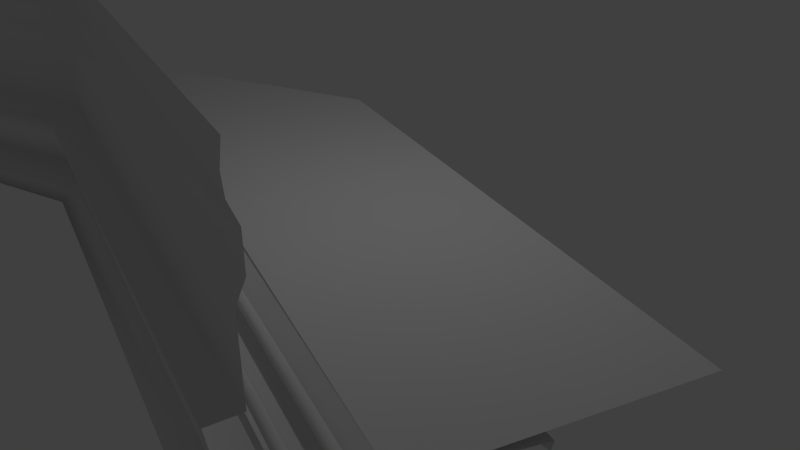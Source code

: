 # Source: innenecke.blend  (saved by Blender 2.70.0; exported with 4.5.12 LTS)
import bpy
from mathutils import Matrix  # noqa: F401  (used for matrix-valued properties, if any)

bpy.ops.wm.read_factory_settings(use_empty=True)
scene = bpy.context.scene
scene.name = 'Scene'

# ---- collections
col_collection_1 = bpy.data.collections.new('Collection 1'); scene.collection.children.link(col_collection_1)

# ---- materials (node trees are filled in below, after node groups)
mat_ob = bpy.data.materials.new('Ob')
mat_ob.alpha_threshold = 0.0
mat_ob.use_transparent_shadow = False
mat_ob.roughness = 0.5
mat_ob.line_color = (0.0, 0.0, 0.0, 1.0)

# ---- material node trees

# ---- world
world_world = bpy.data.worlds.new('World'); scene.world = world_world
world_world.color = (0.05088, 0.05088, 0.05088)
world_world.use_sun_shadow = False
world_world.sun_shadow_jitter_overblur = 0.0
world_world.cycles.sampling_method = 'MANUAL'
world_world.cycles.sample_map_resolution = 256

# ---- cameras
cam_camera = bpy.data.cameras.new('Camera')
cam_camera.clip_end = 100.0
cam_camera.lens = 35.0
cam_camera.sensor_width = 32.0
cam_camera.sensor_height = 18.0
cam_camera.ortho_scale = 7.314
cam_camera.dof.focus_distance = 0.0
cam_camera.dof.aperture_fstop = 128.0

# ---- lights
light_lamp = bpy.data.lights.new('Lamp', 'POINT')
light_lamp.transmission_factor = 0.0
light_lamp.cutoff_distance = 30.0
light_lamp.energy = 100.0
light_lamp.shadow_buffer_clip_start = 1.001
light_lamp.shadow_soft_size = 0.1
light_lamp.shadow_maximum_resolution = 0.006
light_lamp.use_absolute_resolution = True
light_lamp.cycles.use_multiple_importance_sampling = False

# ---- meshes
me_cornerextdown1mesh_001 = bpy.data.meshes.new('CornerExtDown1Mesh.001')
me_cornerextdown1mesh_001.from_pydata([(-8.037, 4.291, -0.41), (-8.048, 4.269, -0.3598), (-2.77, 1.59, -0.3598), (-2.758, 1.613, -0.41), (-8.071, 4.224, -0.3347), (-2.792, 1.545, -0.3347), (-8.093, 4.179, -0.3598), (-2.815, 1.501, -0.3598), (-8.105, 4.157, -0.41), (-2.826, 1.478, -0.41), (-8.093, 4.179, -0.4601), (-2.815, 1.501, -0.4601), (-8.071, 4.224, -0.4852), (-2.792, 1.545, -0.4852), (-8.048, 4.269, -0.4601), (-2.77, 1.59, -0.4601), (-7.835, 4.688, -0.4892), (-7.847, 4.665, -0.439), (-2.564, 1.985, -0.439), (-2.552, 2.007, -0.4892), (-7.869, 4.621, -0.4139), (-2.586, 1.94, -0.4139), (-7.892, 4.576, -0.439), (-2.609, 1.895, -0.439), (-7.903, 4.553, -0.4892), (-2.62, 1.873, -0.4892), (-7.892, 4.576, -0.5393), (-2.609, 1.895, -0.5394), (-7.869, 4.621, -0.5644), (-2.586, 1.94, -0.5644), (-7.847, 4.665, -0.5393), (-2.564, 1.985, -0.5394), (-8.022, 3.79, 0.08527), (-8.236, 3.898, 0.08527), (-8.4, 3.574, 0.1037), (-8.186, 3.465, 0.1037), (-7.786, 4.254, -0.03723), (-8.0, 4.362, -0.03723), (-7.703, 4.418, -0.1481), (-7.917, 4.526, -0.1481), (-7.559, 4.701, -0.3056), (-7.773, 4.81, -0.3056), (-7.375, 5.064, -0.4324), (-7.589, 5.172, -0.4324), (-7.322, 5.169, -0.4481), (-7.536, 5.278, -0.4481), (-6.836, 6.161, -0.5454), (-7.036, 6.262, -0.5454), (-8.519, 2.809, -0.6503), (-6.851, 6.13, -0.7009), (-7.052, 6.232, -0.66), (-0.6405, 1.186, -0.439), (-0.6156, 1.211, -0.4892), (-0.6904, 1.136, -0.4139), (-0.7403, 1.085, -0.439), (-0.7148, 1.01, -0.4892), (-0.6878, 1.033, -0.5394), (-0.7832, 1.022, -0.6537), (-7.918, 4.525, -0.6715), (-8.447, 3.482, -0.56), (-1.907, -0.09421, -0.5895), (2.084, 3.926, -0.3937), (-6.095, 8.051, -0.4048), (-7.745, 4.865, -0.4048), (-0.4875, 1.34, -0.4068), (-1.133, 0.6909, -0.3347), (-1.083, 0.741, -0.3598), (-1.058, 0.7661, -0.41), (-1.207, 0.6157, -0.41), (-1.183, 0.6407, -0.3598), (-1.183, 0.6407, -0.4601), (-1.133, 0.6909, -0.4852), (-1.083, 0.741, -0.4601), (-0.4183, 1.409, -0.4048), (-7.745, 4.865, -0.4048), (-7.918, 4.525, -0.6715), (-8.333, 3.706, -0.4572), (-1.71, 0.1106, -0.4572), (-8.447, 3.482, -0.56), (-8.284, 3.803, -0.3572), (-1.602, 0.2191, -0.3572), (-8.201, 3.967, -0.003817), (-1.419, 0.4032, -0.003818), (-1.483, 0.3385, -0.1788), (-8.23, 3.909, -0.1788), (-1.773, 0.04652, 0.004087), (-8.362, 3.649, 0.004087), (-1.884, -0.06523, 0.7013), (-8.413, 3.549, 0.7013), (-8.264, 3.843, 0.7338), (-1.557, 0.2637, 0.7338), (-1.558, 0.263, 1.591), (-8.264, 3.842, 1.591), (-1.462, 0.3595, 2.175), (-1.462, 0.3594, 1.81), (-8.221, 3.928, 1.81), (-8.221, 3.928, 2.175), (-1.532, 0.2888, 2.618), (-1.544, 0.2774, 2.384), (-8.258, 3.855, 2.384), (-8.253, 3.865, 2.618), (-1.53, 0.2917, 2.809), (-8.251, 3.868, 2.809), (2.506, -6.193, -0.41), (2.484, -6.204, -0.3598), (-0.224, -0.941, -0.3598), (-0.2017, -0.9295, -0.41), (2.439, -6.227, -0.3347), (-0.2687, -0.964, -0.3347), (2.395, -6.25, -0.3598), (-0.3133, -0.9869, -0.3598), (2.373, -6.261, -0.41), (-0.3356, -0.9984, -0.41), (2.395, -6.25, -0.4601), (-0.3133, -0.9869, -0.4601), (2.439, -6.227, -0.4852), (-0.2687, -0.964, -0.4852), (2.484, -6.204, -0.4601), (-0.224, -0.941, -0.4601), (2.902, -5.989, -0.4892), (2.88, -6.001, -0.439), (0.1691, -0.7327, -0.439), (0.1914, -0.7213, -0.4892), (2.835, -6.023, -0.4139), (0.1245, -0.7557, -0.4139), (2.79, -6.046, -0.439), (0.07987, -0.7787, -0.439), (2.768, -6.058, -0.4892), (0.05756, -0.7901, -0.4892), (2.79, -6.046, -0.5393), (0.07987, -0.7787, -0.5394), (2.835, -6.023, -0.5644), (0.1245, -0.7557, -0.5644), (2.88, -6.001, -0.5393), (0.1691, -0.7327, -0.5394), (2.005, -6.181, 0.08527), (2.115, -6.394, 0.08527), (1.791, -6.561, 0.1037), (1.681, -6.347, 0.1037), (2.468, -5.943, -0.03723), (2.577, -6.156, -0.03723), (2.631, -5.858, -0.1481), (2.741, -6.072, -0.1481), (2.914, -5.713, -0.3056), (3.024, -5.926, -0.3056), (3.276, -5.527, -0.4324), (3.385, -5.74, -0.4324), (3.38, -5.473, -0.4481), (3.49, -5.686, -0.4481), (4.369, -4.981, -0.5454), (4.472, -5.181, -0.5454), (1.027, -6.684, -0.6503), (4.339, -4.997, -0.7009), (4.442, -5.197, -0.66), (-0.8157, 1.111, -0.4892), (-0.7928, 1.138, -0.5394), (2.74, -6.073, -0.6715), (1.699, -6.608, -0.56), (6.189, -4.298, -0.4048), (3.078, -5.898, -0.4048), (3.078, -5.898, -0.4048), (2.74, -6.073, -0.6715), (1.923, -6.493, -0.4572), (1.699, -6.608, -0.56), (2.02, -6.443, -0.3572), (2.184, -6.359, -0.003817), (2.126, -6.388, -0.1788), (1.866, -6.522, 0.004087), (1.767, -6.573, 0.7013), (2.059, -6.423, 0.7338), (2.059, -6.423, 1.591), (2.145, -6.379, 1.81), (2.145, -6.379, 2.175), (2.072, -6.416, 2.384), (2.084, -6.41, 2.809), (2.052, -6.399, 2.572)], [], [(0, 1, 2), (2, 3, 0), (0, 3, 15), (15, 14, 0), (4, 5, 2), (2, 1, 4), (4, 6, 7), (7, 5, 4), (8, 9, 7), (7, 6, 8), (8, 10, 11), (11, 9, 8), (12, 13, 11), (11, 10, 12), (12, 14, 15), (15, 13, 12), (16, 17, 18), (18, 19, 16), (16, 19, 31), (31, 30, 16), (20, 21, 18), (18, 17, 20), (20, 22, 23), (23, 21, 20), (24, 25, 23), (23, 22, 24), (24, 26, 27), (27, 25, 24), (28, 29, 27), (27, 26, 28), (28, 30, 31), (31, 29, 28), (32, 33, 34), (34, 35, 32), (36, 37, 33), (33, 32, 36), (38, 39, 37), (37, 36, 38), (40, 41, 39), (39, 38, 40), (42, 43, 41), (41, 40, 42), (44, 45, 43), (43, 42, 44), (46, 47, 45), (45, 44, 46), (48, 49, 46), (48, 46, 44), (48, 44, 42), (48, 42, 40), (48, 40, 38), (48, 38, 36), (48, 36, 32), (48, 32, 35), (46, 49, 50), (50, 47, 46), (19, 18, 51), (51, 52, 19), (53, 51, 18), (18, 21, 53), (54, 53, 21), (21, 23, 54), (55, 54, 23), (23, 25, 55), (27, 56, 55), (55, 25, 27), (29, 57, 56), (56, 27, 29), (57, 29, 31), (58, 59, 60), (61, 62, 63), (63, 64, 61), (2, 5, 65), (65, 66, 2), (69, 65, 5), (5, 7, 69), (3, 2, 66), (66, 67, 3), (3, 67, 72), (72, 15, 3), (7, 9, 68), (68, 69, 7), (70, 11, 13), (13, 71, 70), (71, 13, 15), (15, 72, 71), (68, 9, 11), (11, 70, 68), (79, 80, 77), (77, 76, 79), (81, 82, 83), (83, 84, 81), (84, 83, 80), (80, 79, 84), (85, 82, 81), (81, 86, 85), (87, 85, 86), (86, 88, 87), (89, 90, 87), (87, 88, 89), (91, 90, 89), (89, 92, 91), (93, 94, 95), (95, 96, 93), (97, 98, 99), (99, 100, 97), (101, 97, 100), (100, 102, 101), (95, 94, 91), (91, 92, 95), (98, 93, 96), (96, 99, 98), (103, 105, 104), (105, 103, 106), (103, 118, 106), (118, 103, 117), (107, 105, 108), (105, 107, 104), (107, 110, 109), (110, 107, 108), (111, 110, 112), (110, 111, 109), (111, 114, 113), (114, 111, 112), (115, 114, 116), (114, 115, 113), (115, 118, 117), (118, 115, 116), (119, 121, 120), (121, 119, 122), (119, 134, 122), (134, 119, 133), (123, 121, 124), (121, 123, 120), (123, 126, 125), (126, 123, 124), (127, 126, 128), (126, 127, 125), (127, 130, 129), (130, 127, 128), (131, 130, 132), (130, 131, 129), (131, 134, 133), (134, 131, 132), (135, 137, 136), (137, 135, 138), (139, 136, 140), (136, 139, 135), (141, 140, 142), (140, 141, 139), (143, 142, 144), (142, 143, 141), (145, 144, 146), (144, 145, 143), (147, 146, 148), (146, 147, 145), (149, 148, 150), (148, 149, 147), (151, 149, 152), (151, 147, 149), (151, 145, 147), (151, 143, 145), (151, 141, 143), (151, 139, 141), (151, 135, 139), (151, 138, 135), (149, 153, 152), (153, 149, 150), (60, 156, 57), (53, 121, 51), (69, 108, 65), (122, 51, 121), (126, 154, 128), (130, 154, 155), (154, 130, 128), (155, 132, 130), (156, 60, 157), (65, 105, 66), (72, 106, 118), (68, 114, 112), (66, 106, 67), (71, 118, 116), (110, 68, 112), (54, 124, 53), (114, 68, 70), (68, 110, 69), (154, 126, 54), (121, 53, 124), (51, 122, 52), (118, 71, 72), (70, 116, 114), (116, 70, 71), (77, 164, 162), (93, 171, 94), (85, 165, 82), (166, 80, 83), (80, 166, 164), (98, 172, 93), (165, 85, 167), (165, 83, 82), (87, 167, 85), (167, 87, 168), (171, 93, 172), (172, 98, 173), (174, 175, 101), (83, 165, 166), (169, 91, 170), (91, 171, 170), (171, 91, 94), (97, 173, 98), (164, 77, 80), (91, 169, 90), (87, 169, 168), (169, 87, 90), (57, 73, 74), (74, 75, 57), (160, 57, 161), (57, 160, 73), (108, 69, 110), (60, 57, 58), (106, 72, 67), (106, 66, 105), (105, 65, 108), (124, 54, 126), (76, 77, 60), (60, 78, 76), (162, 60, 77), (60, 162, 163), (101, 175, 97), (173, 97, 175), (61, 159, 158), (159, 61, 64)])
me_cornerextdown1mesh_001.polygons.foreach_set('use_smooth', [True] * 232)
_uv = me_cornerextdown1mesh_001.uv_layers.new(name='CornerExtDown1-lib-UV0')
_uv.uv.foreach_set('vector', [0.1836, 0.1953, 0.1836, 0.2031, 0.4805, 0.2031, 0.4805, 0.2031, 0.4805, 0.1953, 0.1836, 0.1953, 0.1836, 0.1953, 0.4805, 0.1953, 0.4805, 0.1914, 0.4805, 0.1914, 0.1836, 0.1914, 0.1836, 0.1953, 0.1836, 0.2109, 0.4805, 0.2109, 0.4805, 0.2031, 0.4805, 0.2031, 0.1836, 0.2031, 0.1836, 0.2109, 0.1836, 0.2109, 0.1836, 0.2148, 0.4805, 0.2148, 0.4805, 0.2148, 0.4805, 0.2109, 0.1836, 0.2109, 0.1836, 0.1797, 0.4805, 0.1797, 0.4805, 0.1719, 0.4805, 0.1719, 0.1836, 0.1719, 0.1836, 0.1797, 0.1836, 0.1797, 0.1836, 0.1836, 0.4805, 0.1836, 0.4805, 0.1836, 0.4805, 0.1797, 0.1836, 0.1797, 0.1836, 0.1914, 0.4805, 0.1914, 0.4805, 0.1836, 0.4805, 0.1836, 0.1836, 0.1836, 0.1836, 0.1914, 0.1836, 0.1914, 0.1836, 0.1914, 0.4805, 0.1914, 0.4805, 0.1914, 0.4805, 0.1914, 0.1836, 0.1914, 0.8477, 0.1953, 0.8477, 0.1875, 0.5391, 0.1875, 0.5391, 0.1875, 0.5391, 0.1953, 0.8477, 0.1953, 0.8477, 0.1953, 0.5391, 0.1953, 0.5391, 0.2031, 0.5391, 0.2031, 0.8477, 0.2031, 0.8477, 0.1953, 0.8477, 0.1836, 0.5391, 0.1836, 0.5391, 0.1875, 0.5391, 0.1875, 0.8477, 0.1875, 0.8477, 0.1836, 0.8477, 0.1836, 0.8477, 0.1758, 0.5391, 0.1758, 0.5391, 0.1758, 0.5391, 0.1836, 0.8477, 0.1836, 0.8477, 0.168, 0.5391, 0.168, 0.5391, 0.1758, 0.5391, 0.1758, 0.8477, 0.1758, 0.8477, 0.168, 0.8477, 0.2227, 0.8477, 0.2148, 0.5391, 0.2148, 0.5391, 0.2148, 0.5391, 0.2227, 0.8477, 0.2227, 0.8477, 0.207, 0.5391, 0.207, 0.5391, 0.2148, 0.5391, 0.2148, 0.8477, 0.2148, 0.8477, 0.207, 0.8477, 0.207, 0.8477, 0.2031, 0.5391, 0.2031, 0.5391, 0.2031, 0.5391, 0.207, 0.8477, 0.207, 0.3751, 0.6895, 0.3751, 0.6729, 0.3195, 0.673, 0.3195, 0.673, 0.3195, 0.6895, 0.3751, 0.6895, 0.3988, 0.6894, 0.3988, 0.6729, 0.3751, 0.6729, 0.3751, 0.6729, 0.3751, 0.6895, 0.3988, 0.6894, 0.4286, 0.6894, 0.4286, 0.6729, 0.3988, 0.6729, 0.3988, 0.6729, 0.3988, 0.6894, 0.4286, 0.6894, 0.4477, 0.6894, 0.4476, 0.6729, 0.4286, 0.6729, 0.4286, 0.6729, 0.4286, 0.6894, 0.4477, 0.6894, 0.4705, 0.6894, 0.4705, 0.6729, 0.4476, 0.6729, 0.4476, 0.6729, 0.4477, 0.6894, 0.4705, 0.6894, 0.5052, 0.6894, 0.5052, 0.6728, 0.4705, 0.6729, 0.4705, 0.6729, 0.4705, 0.6894, 0.5052, 0.6894, 0.5515, 0.6893, 0.5515, 0.6728, 0.5052, 0.6728, 0.5052, 0.6728, 0.5052, 0.6894, 0.5515, 0.6893, 0.009096, 0.9903, 0.3364, 0.9947, 0.3394, 0.981, 0.009096, 0.9903, 0.3394, 0.981, 0.2421, 0.9725, 0.009096, 0.9903, 0.2421, 0.9725, 0.2318, 0.9711, 0.009096, 0.9903, 0.2318, 0.9711, 0.196, 0.9599, 0.009096, 0.9903, 0.196, 0.9599, 0.1679, 0.946, 0.009096, 0.9903, 0.1679, 0.946, 0.1517, 0.9363, 0.009096, 0.9903, 0.1517, 0.9363, 0.106, 0.9255, 0.009096, 0.9903, 0.106, 0.9255, 0.07388, 0.9239, 0.5515, 0.6893, 0.5905, 0.6893, 0.5883, 0.6728, 0.5883, 0.6728, 0.5515, 0.6728, 0.5515, 0.6893, 0.8477, 0.1953, 0.8477, 0.1875, 0.7278, 0.1875, 0.7278, 0.1875, 0.7265, 0.1953, 0.8477, 0.1953, 0.7303, 0.1836, 0.7278, 0.1875, 0.8477, 0.1875, 0.8477, 0.1875, 0.8477, 0.1836, 0.7303, 0.1836, 0.7329, 0.1758, 0.7303, 0.1836, 0.8477, 0.1836, 0.8477, 0.1836, 0.8477, 0.1758, 0.7329, 0.1758, 0.7342, 0.168, 0.7329, 0.1758, 0.8477, 0.1758, 0.8477, 0.1758, 0.8477, 0.168, 0.7342, 0.168, 0.8477, 0.2148, 0.7329, 0.2148, 0.7342, 0.2227, 0.7342, 0.2227, 0.8477, 0.2227, 0.8477, 0.2148, 0.8477, 0.207, 0.7303, 0.207, 0.7329, 0.2148, 0.7329, 0.2148, 0.8477, 0.2148, 0.8477, 0.207, 0.7303, 0.207, 0.8477, 0.207, 0.8477, 0.2031, -0.06806, 0.00744, -0.06806, 0.1296, -1.641, 0.1296, 0.0, 0.4295, 1.0, 0.4295, 1.001, 0.7175, 1.001, 0.7175, 0.2875, 0.7175, 0.0, 0.4295, 0.5117, 0.1797, 0.5117, 0.1719, 0.4135, 0.1719, 0.4135, 0.1719, 0.4109, 0.1797, 0.5117, 0.1797, 0.4161, 0.1641, 0.4135, 0.1719, 0.5117, 0.1719, 0.5117, 0.1719, 0.5117, 0.1641, 0.4161, 0.1641, 0.5117, 0.1836, 0.5117, 0.1797, 0.4109, 0.1797, 0.4109, 0.1797, 0.4095, 0.1836, 0.5117, 0.1836, 0.5117, 0.1836, 0.4095, 0.1836, 0.4109, 0.1914, 0.4109, 0.1914, 0.5117, 0.1914, 0.5117, 0.1836, 0.5117, 0.2148, 0.5117, 0.2109, 0.4175, 0.2109, 0.4175, 0.2109, 0.4161, 0.2148, 0.5117, 0.2148, 0.4161, 0.2031, 0.5117, 0.2031, 0.5117, 0.1953, 0.5117, 0.1953, 0.4135, 0.1953, 0.4161, 0.2031, 0.4135, 0.1953, 0.5117, 0.1953, 0.5117, 0.1914, 0.5117, 0.1914, 0.4109, 0.1914, 0.4135, 0.1953, 0.4175, 0.2109, 0.5117, 0.2109, 0.5117, 0.2031, 0.5117, 0.2031, 0.4161, 0.2031, 0.4175, 0.2109, 0.0, 0.0, 0.0, 0.0, 0.0, 0.0, 0.0, 0.0, 0.0, 0.0, 0.0, 0.0, 0.0, 0.0, 0.0, 0.0, 0.0, 0.0, 0.0, 0.0, 0.0, 0.0, 0.0, 0.0, 0.0, 0.0, 0.0, 0.0, 0.0, 0.0, 0.0, 0.0, 0.0, 0.0, 0.0, 0.0, 0.0, 0.0, 0.0, 0.0, 0.0, 0.0, 0.0, 0.0, 0.0, 0.0, 0.0, 0.0, 0.0, 0.0, 0.0, 0.0, 0.0, 0.0, 0.0, 0.0, 0.0, 0.0, 0.0, 0.0, 0.0, 0.0, 0.0, 0.0, 0.0, 0.0, 0.0, 0.0, 0.0, 0.0, 0.0, 0.0, 0.0, 0.0, 0.0, 0.0, 0.0, 0.0, 0.0, 0.0, 0.0, 0.0, 0.0, 0.0, 0.0, 0.0, 0.0, 0.0, 0.0, 0.0, 0.0, 0.0, 0.0, 0.0, 0.0, 0.0, 0.0, 0.0, 0.0, 0.0, 0.0, 0.0, 0.0, 0.0, 0.0, 0.0, 0.0, 0.0, 0.0, 0.0, 0.0, 0.0, 0.0, 0.0, 0.0, 0.0, 0.0, 0.0, 0.0, 0.0, 0.0, 0.0, 0.0, 0.0, 0.0, 0.0, 0.0, 0.0, 0.0, 0.0, 0.0, 0.0, 0.0, 0.0, 0.0, 0.0, 0.0, 0.0, 0.0, 0.0, 0.0, 0.0, 0.0, 0.0, 0.1836, 0.1953, 0.4805, 0.2031, 0.1836, 0.2031, 0.4805, 0.2031, 0.1836, 0.1953, 0.4805, 0.1953, 0.1836, 0.1953, 0.4805, 0.1914, 0.4805, 0.1953, 0.4805, 0.1914, 0.1836, 0.1953, 0.1836, 0.1914, 0.1836, 0.2109, 0.4805, 0.2031, 0.4805, 0.2109, 0.4805, 0.2031, 0.1836, 0.2109, 0.1836, 0.2031, 0.1836, 0.2109, 0.4805, 0.2148, 0.1836, 0.2148, 0.4805, 0.2148, 0.1836, 0.2109, 0.4805, 0.2109, 0.1836, 0.1797, 0.4805, 0.1719, 0.4805, 0.1797, 0.4805, 0.1719, 0.1836, 0.1797, 0.1836, 0.1719, 0.1836, 0.1797, 0.4805, 0.1836, 0.1836, 0.1836, 0.4805, 0.1836, 0.1836, 0.1797, 0.4805, 0.1797, 0.1836, 0.1914, 0.4805, 0.1836, 0.4805, 0.1914, 0.4805, 0.1836, 0.1836, 0.1914, 0.1836, 0.1836, 0.1836, 0.1914, 0.4805, 0.1914, 0.1836, 0.1914, 0.4805, 0.1914, 0.1836, 0.1914, 0.4805, 0.1914, 0.8477, 0.1953, 0.5391, 0.1875, 0.8477, 0.1875, 0.5391, 0.1875, 0.8477, 0.1953, 0.5391, 0.1953, 0.8477, 0.1953, 0.5391, 0.2031, 0.5391, 0.1953, 0.5391, 0.2031, 0.8477, 0.1953, 0.8477, 0.2031, 0.8477, 0.1836, 0.5391, 0.1875, 0.5391, 0.1836, 0.5391, 0.1875, 0.8477, 0.1836, 0.8477, 0.1875, 0.8477, 0.1836, 0.5391, 0.1758, 0.8477, 0.1758, 0.5391, 0.1758, 0.8477, 0.1836, 0.5391, 0.1836, 0.8477, 0.168, 0.5391, 0.1758, 0.5391, 0.168, 0.5391, 0.1758, 0.8477, 0.168, 0.8477, 0.1758, 0.8477, 0.2227, 0.5391, 0.2148, 0.8477, 0.2148, 0.5391, 0.2148, 0.8477, 0.2227, 0.5391, 0.2227, 0.8477, 0.207, 0.5391, 0.2148, 0.5391, 0.207, 0.5391, 0.2148, 0.8477, 0.207, 0.8477, 0.2148, 0.8477, 0.207, 0.5391, 0.2031, 0.8477, 0.2031, 0.5391, 0.2031, 0.8477, 0.207, 0.5391, 0.207, 0.3751, 0.6895, 0.3195, 0.673, 0.3751, 0.6729, 0.3195, 0.673, 0.3751, 0.6895, 0.3195, 0.6895, 0.3988, 0.6894, 0.3751, 0.6729, 0.3988, 0.6729, 0.3751, 0.6729, 0.3988, 0.6894, 0.3751, 0.6895, 0.4286, 0.6894, 0.3988, 0.6729, 0.4286, 0.6729, 0.3988, 0.6729, 0.4286, 0.6894, 0.3988, 0.6894, 0.4477, 0.6894, 0.4286, 0.6729, 0.4476, 0.6729, 0.4286, 0.6729, 0.4477, 0.6894, 0.4286, 0.6894, 0.4705, 0.6894, 0.4476, 0.6729, 0.4705, 0.6729, 0.4476, 0.6729, 0.4705, 0.6894, 0.4477, 0.6894, 0.5052, 0.6894, 0.4705, 0.6729, 0.5052, 0.6728, 0.4705, 0.6729, 0.5052, 0.6894, 0.4705, 0.6894, 0.5515, 0.6893, 0.5052, 0.6728, 0.5515, 0.6728, 0.5052, 0.6728, 0.5515, 0.6893, 0.5052, 0.6894, 0.009096, 0.9903, 0.3394, 0.981, 0.3364, 0.9947, 0.009096, 0.9903, 0.2421, 0.9725, 0.3394, 0.981, 0.009096, 0.9903, 0.2318, 0.9711, 0.2421, 0.9725, 0.009096, 0.9903, 0.196, 0.9599, 0.2318, 0.9711, 0.009096, 0.9903, 0.1679, 0.946, 0.196, 0.9599, 0.009096, 0.9903, 0.1517, 0.9363, 0.1679, 0.946, 0.009096, 0.9903, 0.106, 0.9255, 0.1517, 0.9363, 0.009096, 0.9903, 0.07388, 0.9239, 0.106, 0.9255, 0.5515, 0.6893, 0.5883, 0.6728, 0.5905, 0.6893, 0.5883, 0.6728, 0.5515, 0.6893, 0.5515, 0.6728, -1.641, 0.1296, -0.06806, 0.00744, -1.906, 0.00744, 0.7303, 0.1836, 0.8477, 0.1875, 0.7278, 0.1875, 0.4161, 0.1641, 0.5117, 0.1719, 0.4135, 0.1719, 0.8477, 0.1953, 0.7278, 0.1875, 0.8477, 0.1875, 0.8477, 0.1758, 0.7342, 0.168, 0.8477, 0.168, 0.8477, 0.2148, 0.7342, 0.2227, 0.7329, 0.2148, 0.7342, 0.2227, 0.8477, 0.2148, 0.8477, 0.2227, 0.7329, 0.2148, 0.8477, 0.207, 0.8477, 0.2148, -0.06806, 0.00744, -1.641, 0.1296, -0.06806, 0.1296, 0.4135, 0.1719, 0.5117, 0.1797, 0.4109, 0.1797, 0.4109, 0.1914, 0.5117, 0.1836, 0.5117, 0.1914, 0.4175, 0.2109, 0.5117, 0.2031, 0.5117, 0.2109, 0.4109, 0.1797, 0.5117, 0.1836, 0.4095, 0.1836, 0.4135, 0.1953, 0.5117, 0.1914, 0.5117, 0.1953, 0.5117, 0.2148, 0.4175, 0.2109, 0.5117, 0.2109, 0.7329, 0.1758, 0.8477, 0.1836, 0.7303, 0.1836, 0.5117, 0.2031, 0.4175, 0.2109, 0.4161, 0.2031, 0.4175, 0.2109, 0.5117, 0.2148, 0.4161, 0.2148, 0.7342, 0.168, 0.8477, 0.1758, 0.7329, 0.1758, 0.8477, 0.1875, 0.7303, 0.1836, 0.8477, 0.1836, 0.7278, 0.1875, 0.8477, 0.1953, 0.7265, 0.1953, 0.5117, 0.1914, 0.4135, 0.1953, 0.4109, 0.1914, 0.4161, 0.2031, 0.5117, 0.1953, 0.5117, 0.2031, 0.5117, 0.1953, 0.4161, 0.2031, 0.4135, 0.1953, 0.0, 0.0, 0.0, 0.0, 0.0, 0.0, 0.0, 0.0, 0.0, 0.0, 0.0, 0.0, 0.0, 0.0, 0.0, 0.0, 0.0, 0.0, 0.0, 0.0, 0.0, 0.0, 0.0, 0.0, 0.0, 0.0, 0.0, 0.0, 0.0, 0.0, 0.0, 0.0, 0.0, 0.0, 0.0, 0.0, 0.0, 0.0, 0.0, 0.0, 0.0, 0.0, 0.0, 0.0, 0.0, 0.0, 0.0, 0.0, 0.0, 0.0, 0.0, 0.0, 0.0, 0.0, 0.0, 0.0, 0.0, 0.0, 0.0, 0.0, 0.0, 0.0, 0.0, 0.0, 0.0, 0.0, 0.0, 0.0, 0.0, 0.0, 0.0, 0.0, 0.0, 0.0, 0.0, 0.0, 0.0, 0.0, 0.0, 0.0, 0.0, 0.0, 0.0, 0.0, 0.0, 0.0, 0.0, 0.0, 0.0, 0.0, 0.0, 0.0, 0.0, 0.0, 0.0, 0.0, 0.0, 0.0, 0.0, 0.0, 0.0, 0.0, 0.0, 0.0, 0.0, 0.0, 0.0, 0.0, 0.0, 0.0, 0.0, 0.0, 0.0, 0.0, 0.0, 0.0, 0.0, 0.0, 0.0, 0.0, 0.0, 0.0, 0.0, 0.0, 0.0, 0.0, 0.0, 0.0, 0.0, 0.0, 0.0, 0.0, 0.0, 0.0, 0.0, 0.0, 0.0, 0.0, 0.0, 0.0, 0.0, 0.0, 0.0, 0.0, 0.0, 0.0, 0.0, 0.0, 0.0, 0.0, 0.0, 0.0, 0.0, 0.0, 0.0, 0.0, 0.5117, 0.1719, 0.4161, 0.1641, 0.5117, 0.1641, -1.641, 0.1296, -1.906, 0.00744, -0.06806, 0.00744, 0.5117, 0.1836, 0.4109, 0.1914, 0.4095, 0.1836, 0.5117, 0.1836, 0.4109, 0.1797, 0.5117, 0.1797, 0.5117, 0.1797, 0.4135, 0.1719, 0.5117, 0.1719, 0.8477, 0.1836, 0.7329, 0.1758, 0.8477, 0.1758, 0.0, 0.0, 0.0, 0.0, 0.0, 0.0, 0.0, 0.0, 0.0, 0.0, 0.0, 0.0, 0.0, 0.0, 0.0, 0.0, 0.0, 0.0, 0.0, 0.0, 0.0, 0.0, 0.0, 0.0, 0.0, 0.0, 0.0, 0.0, 0.0, 0.0, 0.0, 0.0, 0.0, 0.0, 0.0, 0.0, 0.0, 0.4295, 1.001, 0.7175, 1.0, 0.4295, 1.001, 0.7175, 0.0, 0.4295, 0.2875, 0.7175])
_uv.active_render = True
_uv = me_cornerextdown1mesh_001.uv_layers.new(name='CornerExtDown1-lib-UV1')
_uv.uv.foreach_set('vector', [0.04547, 0.4809, 0.0484, 0.4809, 0.0484, 0.8269, 0.0484, 0.8269, 0.04547, 0.8269, 0.04547, 0.4809, 0.04547, 0.4809, 0.04547, 0.8269, 0.04254, 0.8269, 0.04254, 0.8269, 0.04254, 0.4809, 0.04547, 0.4809, 0.5131, 0.832, 0.5131, 0.486, 0.516, 0.486, 0.516, 0.486, 0.516, 0.832, 0.5131, 0.832, 0.5131, 0.832, 0.5101, 0.832, 0.5101, 0.486, 0.5101, 0.486, 0.5131, 0.486, 0.5131, 0.832, 0.4333, 0.9861, 0.7792, 0.9861, 0.7792, 0.989, 0.7792, 0.989, 0.4333, 0.989, 0.4333, 0.9861, 0.4333, 0.9861, 0.4333, 0.9832, 0.7792, 0.9832, 0.7792, 0.9832, 0.7792, 0.9861, 0.4333, 0.9861, -0.01518, 0.4651, 0.3308, 0.4651, 0.3308, 0.468, 0.3308, 0.468, -0.01518, 0.468, -0.01518, 0.4651, -0.01518, 0.4651, -0.01518, 0.4621, 0.3308, 0.4621, 0.3308, 0.4621, 0.3308, 0.4651, -0.01518, 0.4651, 0.8852, 0.9334, 0.8852, 0.9363, 0.539, 0.9363, 0.539, 0.9363, 0.539, 0.9334, 0.8852, 0.9334, 0.8852, 0.9334, 0.539, 0.9334, 0.539, 0.9304, 0.539, 0.9304, 0.8852, 0.9304, 0.8852, 0.9334, 0.5303, 0.8402, 0.5303, 0.4939, 0.5332, 0.4939, 0.5332, 0.4939, 0.5332, 0.8402, 0.5303, 0.8402, 0.5303, 0.8402, 0.5274, 0.8402, 0.5274, 0.4939, 0.5274, 0.4939, 0.5303, 0.4939, 0.5303, 0.8402, 0.02789, 0.9589, 0.02789, 0.6127, 0.03082, 0.6127, 0.03082, 0.6127, 0.03082, 0.9589, 0.02789, 0.9589, 0.02789, 0.9589, 0.02496, 0.9589, 0.02496, 0.6127, 0.02496, 0.6127, 0.02789, 0.6127, 0.02789, 0.9589, 0.09178, 0.3139, 0.438, 0.3139, 0.438, 0.3168, 0.438, 0.3168, 0.09178, 0.3168, 0.09178, 0.3139, 0.09178, 0.3139, 0.09178, 0.311, 0.438, 0.311, 0.438, 0.311, 0.438, 0.3139, 0.09178, 0.3139, 0.1139, 0.1197, 0.09984, 0.1197, 0.09984, 0.09842, 0.09984, 0.09842, 0.1139, 0.09842, 0.1139, 0.1197, 0.1139, 0.1501, 0.09984, 0.1501, 0.09984, 0.1197, 0.09984, 0.1197, 0.1139, 0.1197, 0.1139, 0.1501, 0.1139, 0.1608, 0.09984, 0.1608, 0.09984, 0.1501, 0.09984, 0.1501, 0.1139, 0.1501, 0.1139, 0.1608, 0.1139, 0.1794, 0.09984, 0.1794, 0.09984, 0.1608, 0.09984, 0.1608, 0.1139, 0.1608, 0.1139, 0.1794, 0.1139, 0.2032, 0.09984, 0.2032, 0.09984, 0.1794, 0.09984, 0.1794, 0.1139, 0.1794, 0.1139, 0.2032, 0.1139, 0.2101, 0.09984, 0.2101, 0.09984, 0.2032, 0.09984, 0.2032, 0.1139, 0.2032, 0.1139, 0.2101, 0.113, 0.2746, 0.09984, 0.2746, 0.09984, 0.2101, 0.09984, 0.2101, 0.1139, 0.2101, 0.113, 0.2746, 0.6409, 0.7425, 0.858, 0.748, 0.8597, 0.7572, 0.6409, 0.7425, 0.8597, 0.7572, 0.795, 0.7604, 0.6409, 0.7425, 0.795, 0.7604, 0.788, 0.761, 0.6409, 0.7425, 0.788, 0.761, 0.764, 0.7675, 0.6409, 0.7425, 0.764, 0.7675, 0.7451, 0.7759, 0.6409, 0.7425, 0.7451, 0.7759, 0.7341, 0.782, 0.6409, 0.7425, 0.7341, 0.782, 0.7034, 0.788, 0.6409, 0.7425, 0.7034, 0.788, 0.6821, 0.7882, 0.611, 0.7751, 0.6201, 0.7751, 0.6177, 0.7882, 0.6177, 0.7882, 0.611, 0.7882, 0.611, 0.7751, 0.539, 0.9334, 0.539, 0.9363, 0.4014, 0.9363, 0.4014, 0.9363, 0.3999, 0.9334, 0.539, 0.9334, 0.5303, 0.3593, 0.5332, 0.3563, 0.5332, 0.4939, 0.5332, 0.4939, 0.5303, 0.4939, 0.5303, 0.3593, 0.5274, 0.3622, 0.5303, 0.3593, 0.5303, 0.4939, 0.5303, 0.4939, 0.5274, 0.4939, 0.5274, 0.3622, 0.02789, 0.4824, 0.03082, 0.4809, 0.03082, 0.6127, 0.03082, 0.6127, 0.02789, 0.6127, 0.02789, 0.4824, 0.02496, 0.6127, 0.02496, 0.4809, 0.02789, 0.4824, 0.02789, 0.4824, 0.02789, 0.6127, 0.02496, 0.6127, 0.438, 0.3139, 0.5727, 0.3139, 0.5698, 0.3168, 0.5698, 0.3168, 0.438, 0.3168, 0.438, 0.3139, 0.5727, 0.3139, 0.438, 0.3139, 0.438, 0.311, 0.6546, 0.7097, 0.5862, 0.7097, 0.5862, 0.3034, 0.8813, 0.008315, 0.8813, 0.7097, 0.6769, 0.7097, 0.6769, 0.7097, 0.6769, 0.2127, 0.8813, 0.008315, 0.516, 0.486, 0.5131, 0.486, 0.5131, 0.3771, 0.5131, 0.3771, 0.516, 0.3741, 0.516, 0.486, 0.5101, 0.38, 0.5131, 0.3771, 0.5131, 0.486, 0.5131, 0.486, 0.5101, 0.486, 0.5101, 0.38, 0.04547, 0.8269, 0.0484, 0.8269, 0.0484, 0.9388, 0.0484, 0.9388, 0.04547, 0.9403, 0.04547, 0.8269, 0.04547, 0.8269, 0.04547, 0.9403, 0.04254, 0.9388, 0.04254, 0.9388, 0.04254, 0.8269, 0.04547, 0.8269, 0.7792, 0.989, 0.7792, 0.9861, 0.8838, 0.9861, 0.8838, 0.9861, 0.8852, 0.989, 0.7792, 0.989, 0.4368, 0.468, 0.3308, 0.468, 0.3308, 0.4651, 0.3308, 0.4651, 0.4397, 0.4651, 0.4368, 0.468, 0.4397, 0.4651, 0.3308, 0.4651, 0.3308, 0.4621, 0.3308, 0.4621, 0.4427, 0.4621, 0.4397, 0.4651, 0.8838, 0.9861, 0.7792, 0.9861, 0.7792, 0.9832, 0.7792, 0.9832, 0.8852, 0.9832, 0.8838, 0.9861, 0.0, 0.0, 0.0, 0.0, 0.0, 0.0, 0.0, 0.0, 0.0, 0.0, 0.0, 0.0, 0.0, 0.0, 0.0, 0.0, 0.0, 0.0, 0.0, 0.0, 0.0, 0.0, 0.0, 0.0, 0.0, 0.0, 0.0, 0.0, 0.0, 0.0, 0.0, 0.0, 0.0, 0.0, 0.0, 0.0, 0.0, 0.0, 0.0, 0.0, 0.0, 0.0, 0.0, 0.0, 0.0, 0.0, 0.0, 0.0, 0.0, 0.0, 0.0, 0.0, 0.0, 0.0, 0.0, 0.0, 0.0, 0.0, 0.0, 0.0, 0.0, 0.0, 0.0, 0.0, 0.0, 0.0, 0.0, 0.0, 0.0, 0.0, 0.0, 0.0, 0.0, 0.0, 0.0, 0.0, 0.0, 0.0, 0.0, 0.0, 0.0, 0.0, 0.0, 0.0, 0.0, 0.0, 0.0, 0.0, 0.0, 0.0, 0.0, 0.0, 0.0, 0.0, 0.0, 0.0, 0.0, 0.0, 0.0, 0.0, 0.0, 0.0, 0.0, 0.0, 0.0, 0.0, 0.0, 0.0, 0.0, 0.0, 0.0, 0.0, 0.0, 0.0, 0.0, 0.0, 0.0, 0.0, 0.0, 0.0, 0.0, 0.0, 0.0, 0.0, 0.0, 0.0, 0.0, 0.0, 0.0, 0.0, 0.0, 0.0, 0.0, 0.0, 0.0, 0.0, 0.0, 0.0, 0.0, 0.0, 0.0, 0.0, 0.0, 0.0, 0.04547, 0.4809, 0.0484, 0.8269, 0.0484, 0.4809, 0.0484, 0.8269, 0.04547, 0.4809, 0.04547, 0.8269, 0.04547, 0.4809, 0.04254, 0.8269, 0.04547, 0.8269, 0.04254, 0.8269, 0.04547, 0.4809, 0.04254, 0.4809, 0.5131, 0.832, 0.516, 0.486, 0.5131, 0.486, 0.516, 0.486, 0.5131, 0.832, 0.516, 0.832, 0.5131, 0.832, 0.5101, 0.486, 0.5101, 0.832, 0.5101, 0.486, 0.5131, 0.832, 0.5131, 0.486, 0.4333, 0.9861, 0.7792, 0.989, 0.7792, 0.9861, 0.7792, 0.989, 0.4333, 0.9861, 0.4333, 0.989, 0.4333, 0.9861, 0.7792, 0.9832, 0.4333, 0.9832, 0.7792, 0.9832, 0.4333, 0.9861, 0.7792, 0.9861, -0.01518, 0.4651, 0.3308, 0.468, 0.3308, 0.4651, 0.3308, 0.468, -0.01518, 0.4651, -0.01518, 0.468, -0.01518, 0.4651, 0.3308, 0.4621, -0.01518, 0.4621, 0.3308, 0.4621, -0.01518, 0.4651, 0.3308, 0.4651, 0.8852, 0.9334, 0.539, 0.9363, 0.8852, 0.9363, 0.539, 0.9363, 0.8852, 0.9334, 0.539, 0.9334, 0.8852, 0.9334, 0.539, 0.9304, 0.539, 0.9334, 0.539, 0.9304, 0.8852, 0.9334, 0.8852, 0.9304, 0.5303, 0.8402, 0.5332, 0.4939, 0.5303, 0.4939, 0.5332, 0.4939, 0.5303, 0.8402, 0.5332, 0.8402, 0.5303, 0.8402, 0.5274, 0.4939, 0.5274, 0.8402, 0.5274, 0.4939, 0.5303, 0.8402, 0.5303, 0.4939, 0.02789, 0.9589, 0.03082, 0.6127, 0.02789, 0.6127, 0.03082, 0.6127, 0.02789, 0.9589, 0.03082, 0.9589, 0.02789, 0.9589, 0.02496, 0.6127, 0.02496, 0.9589, 0.02496, 0.6127, 0.02789, 0.9589, 0.02789, 0.6127, 0.09178, 0.3139, 0.438, 0.3168, 0.438, 0.3139, 0.438, 0.3168, 0.09178, 0.3139, 0.09178, 0.3168, 0.09178, 0.3139, 0.438, 0.311, 0.09178, 0.311, 0.438, 0.311, 0.09178, 0.3139, 0.438, 0.3139, 0.1139, 0.1197, 0.09984, 0.09842, 0.09984, 0.1197, 0.09984, 0.09842, 0.1139, 0.1197, 0.1139, 0.09842, 0.1139, 0.1501, 0.09984, 0.1197, 0.09984, 0.1501, 0.09984, 0.1197, 0.1139, 0.1501, 0.1139, 0.1197, 0.1139, 0.1608, 0.09984, 0.1501, 0.09984, 0.1608, 0.09984, 0.1501, 0.1139, 0.1608, 0.1139, 0.1501, 0.1139, 0.1794, 0.09984, 0.1608, 0.09984, 0.1794, 0.09984, 0.1608, 0.1139, 0.1794, 0.1139, 0.1608, 0.1139, 0.2032, 0.09984, 0.1794, 0.09984, 0.2032, 0.09984, 0.1794, 0.1139, 0.2032, 0.1139, 0.1794, 0.1139, 0.2101, 0.09984, 0.2032, 0.09984, 0.2101, 0.09984, 0.2032, 0.1139, 0.2101, 0.1139, 0.2032, 0.113, 0.2746, 0.09984, 0.2101, 0.09984, 0.2746, 0.09984, 0.2101, 0.113, 0.2746, 0.1139, 0.2101, 0.6409, 0.7425, 0.8597, 0.7572, 0.858, 0.748, 0.6409, 0.7425, 0.795, 0.7604, 0.8597, 0.7572, 0.6409, 0.7425, 0.788, 0.761, 0.795, 0.7604, 0.6409, 0.7425, 0.764, 0.7675, 0.788, 0.761, 0.6409, 0.7425, 0.7451, 0.7759, 0.764, 0.7675, 0.6409, 0.7425, 0.7341, 0.782, 0.7451, 0.7759, 0.6409, 0.7425, 0.7034, 0.788, 0.7341, 0.782, 0.6409, 0.7425, 0.6821, 0.7882, 0.7034, 0.788, 0.611, 0.7751, 0.6177, 0.7882, 0.6201, 0.7751, 0.6177, 0.7882, 0.611, 0.7751, 0.611, 0.7882, 0.5862, 0.3034, 0.6546, 0.7097, 0.6546, 0.235, 0.5303, 0.3593, 0.5332, 0.4939, 0.5332, 0.3563, 0.5101, 0.38, 0.5131, 0.486, 0.5131, 0.3771, 0.539, 0.9334, 0.4014, 0.9363, 0.539, 0.9363, 0.03082, 0.6127, 0.02789, 0.4824, 0.02789, 0.6127, 0.02496, 0.6127, 0.02789, 0.4824, 0.02496, 0.4809, 0.02789, 0.4824, 0.02496, 0.6127, 0.02789, 0.6127, 0.5698, 0.3168, 0.438, 0.3139, 0.438, 0.3168, 0.6546, 0.7097, 0.5862, 0.3034, 0.5862, 0.7097, 0.5131, 0.3771, 0.516, 0.486, 0.516, 0.3741, 0.04254, 0.9388, 0.04547, 0.8269, 0.04254, 0.8269, 0.8838, 0.9861, 0.7792, 0.9832, 0.7792, 0.9861, 0.0484, 0.9388, 0.04547, 0.8269, 0.04547, 0.9403, 0.4397, 0.4651, 0.3308, 0.4621, 0.3308, 0.4651, 0.7792, 0.989, 0.8838, 0.9861, 0.7792, 0.9861, 0.5274, 0.3622, 0.5303, 0.4939, 0.5303, 0.3593, 0.7792, 0.9832, 0.8838, 0.9861, 0.8852, 0.9832, 0.8838, 0.9861, 0.7792, 0.989, 0.8852, 0.989, 0.02789, 0.4824, 0.03082, 0.6127, 0.03082, 0.4809, 0.5332, 0.4939, 0.5303, 0.3593, 0.5303, 0.4939, 0.4014, 0.9363, 0.539, 0.9334, 0.3999, 0.9334, 0.3308, 0.4621, 0.4397, 0.4651, 0.4427, 0.4621, 0.4368, 0.468, 0.3308, 0.4651, 0.3308, 0.468, 0.3308, 0.4651, 0.4368, 0.468, 0.4397, 0.4651, 0.0, 0.0, 0.0, 0.0, 0.0, 0.0, 0.0, 0.0, 0.0, 0.0, 0.0, 0.0, 0.0, 0.0, 0.0, 0.0, 0.0, 0.0, 0.0, 0.0, 0.0, 0.0, 0.0, 0.0, 0.0, 0.0, 0.0, 0.0, 0.0, 0.0, 0.0, 0.0, 0.0, 0.0, 0.0, 0.0, 0.0, 0.0, 0.0, 0.0, 0.0, 0.0, 0.0, 0.0, 0.0, 0.0, 0.0, 0.0, 0.0, 0.0, 0.0, 0.0, 0.0, 0.0, 0.0, 0.0, 0.0, 0.0, 0.0, 0.0, 0.0, 0.0, 0.0, 0.0, 0.0, 0.0, 0.0, 0.0, 0.0, 0.0, 0.0, 0.0, 0.0, 0.0, 0.0, 0.0, 0.0, 0.0, 0.0, 0.0, 0.0, 0.0, 0.0, 0.0, 0.0, 0.0, 0.0, 0.0, 0.0, 0.0, 0.0, 0.0, 0.0, 0.0, 0.0, 0.0, 0.0, 0.0, 0.0, 0.0, 0.0, 0.0, 0.0, 0.0, 0.0, 0.0, 0.0, 0.0, 0.0, 0.0, 0.0, 0.0, 0.0, 0.0, 0.0, 0.0, 0.0, 0.0, 0.0, 0.0, 0.0, 0.0, 0.0, 0.0, 0.0, 0.0, 0.0, 0.0, 0.0, 0.0, 0.0, 0.0, 0.0, 0.0, 0.0, 0.0, 0.0, 0.0, 0.0, 0.0, 0.0, 0.0, 0.0, 0.0, 0.0, 0.0, 0.0, 0.0, 0.0, 0.0, 0.0, 0.0, 0.0, 0.0, 0.0, 0.0, 0.5131, 0.486, 0.5101, 0.38, 0.5101, 0.486, 0.5862, 0.3034, 0.6546, 0.235, 0.6546, 0.7097, 0.04547, 0.8269, 0.04254, 0.9388, 0.04547, 0.9403, 0.04547, 0.8269, 0.0484, 0.9388, 0.0484, 0.8269, 0.516, 0.486, 0.5131, 0.3771, 0.5131, 0.486, 0.5303, 0.4939, 0.5274, 0.3622, 0.5274, 0.4939, 0.0, 0.0, 0.0, 0.0, 0.0, 0.0, 0.0, 0.0, 0.0, 0.0, 0.0, 0.0, 0.0, 0.0, 0.0, 0.0, 0.0, 0.0, 0.0, 0.0, 0.0, 0.0, 0.0, 0.0, 0.0, 0.0, 0.0, 0.0, 0.0, 0.0, 0.0, 0.0, 0.0, 0.0, 0.0, 0.0, 0.8813, 0.008315, 0.6769, 0.7097, 0.8813, 0.7097, 0.6769, 0.7097, 0.8813, 0.008315, 0.6769, 0.2127])
_uv = me_cornerextdown1mesh_001.uv_layers.new(name='CornerExtDown0-lib-UV0')
_uv.uv.foreach_set('vector', [0.0, 0.0, 0.0, 0.0, 0.0, 0.0, 0.0, 0.0, 0.0, 0.0, 0.0, 0.0, 0.0, 0.0, 0.0, 0.0, 0.0, 0.0, 0.0, 0.0, 0.0, 0.0, 0.0, 0.0, 0.0, 0.0, 0.0, 0.0, 0.0, 0.0, 0.0, 0.0, 0.0, 0.0, 0.0, 0.0, 0.0, 0.0, 0.0, 0.0, 0.0, 0.0, 0.0, 0.0, 0.0, 0.0, 0.0, 0.0, 0.0, 0.0, 0.0, 0.0, 0.0, 0.0, 0.0, 0.0, 0.0, 0.0, 0.0, 0.0, 0.0, 0.0, 0.0, 0.0, 0.0, 0.0, 0.0, 0.0, 0.0, 0.0, 0.0, 0.0, 0.0, 0.0, 0.0, 0.0, 0.0, 0.0, 0.0, 0.0, 0.0, 0.0, 0.0, 0.0, 0.0, 0.0, 0.0, 0.0, 0.0, 0.0, 0.0, 0.0, 0.0, 0.0, 0.0, 0.0, 0.0, 0.0, 0.0, 0.0, 0.0, 0.0, 0.0, 0.0, 0.0, 0.0, 0.0, 0.0, 0.0, 0.0, 0.0, 0.0, 0.0, 0.0, 0.0, 0.0, 0.0, 0.0, 0.0, 0.0, 0.0, 0.0, 0.0, 0.0, 0.0, 0.0, 0.0, 0.0, 0.0, 0.0, 0.0, 0.0, 0.0, 0.0, 0.0, 0.0, 0.0, 0.0, 0.0, 0.0, 0.0, 0.0, 0.0, 0.0, 0.0, 0.0, 0.0, 0.0, 0.0, 0.0, 0.0, 0.0, 0.0, 0.0, 0.0, 0.0, 0.0, 0.0, 0.0, 0.0, 0.0, 0.0, 0.0, 0.0, 0.0, 0.0, 0.0, 0.0, 0.0, 0.0, 0.0, 0.0, 0.0, 0.0, 0.0, 0.0, 0.0, 0.0, 0.0, 0.0, 0.0, 0.0, 0.0, 0.0, 0.0, 0.0, 0.0, 0.0, 0.0, 0.0, 0.0, 0.0, 0.0, 0.0, 0.0, 0.0, 0.0, 0.0, 0.0, 0.0, 0.0, 0.0, 0.0, 0.0, 0.0, 0.0, 0.0, 0.0, 0.0, 0.0, 0.0, 0.0, 0.0, 0.0, 0.0, 0.0, 0.0, 0.0, 0.0, 0.0, 0.0, 0.0, 0.0, 0.0, 0.0, 0.0, 0.0, 0.0, 0.0, 0.0, 0.0, 0.0, 0.0, 0.0, 0.0, 0.0, 0.0, 0.0, 0.0, 0.0, 0.0, 0.0, 0.0, 0.0, 0.0, 0.0, 0.0, 0.0, 0.0, 0.0, 0.0, 0.0, 0.0, 0.0, 0.0, 0.0, 0.0, 0.0, 0.0, 0.0, 0.0, 0.0, 0.0, 0.0, 0.0, 0.0, 0.0, 0.0, 0.0, 0.0, 0.0, 0.0, 0.0, 0.0, 0.0, 0.0, 0.0, 0.0, 0.0, 0.0, 0.0, 0.0, 0.0, 0.0, 0.0, 0.0, 0.0, 0.0, 0.0, 0.0, 0.0, 0.0, 0.0, 0.0, 0.0, 0.0, 0.0, 0.0, 0.0, 0.0, 0.0, 0.0, 0.0, 0.0, 0.0, 0.0, 0.0, 0.0, 0.0, 0.0, 0.0, 0.0, 0.0, 0.0, 0.0, 0.0, 0.0, 0.0, 0.0, 0.0, 0.0, 0.0, 0.0, 0.0, 0.0, 0.0, 0.0, 0.0, 0.0, 0.0, 0.0, 0.0, 0.0, 0.0, 0.0, 0.0, 0.0, 0.0, 0.0, 0.0, 0.0, 0.0, 0.0, 0.0, 0.0, 0.0, 0.0, 0.0, 0.0, 0.0, 0.0, 0.0, 0.0, 0.0, 0.0, 0.0, 0.0, 0.0, 0.0, 0.0, 0.0, 0.0, 0.0, 0.0, 0.0, 0.0, 0.0, 0.0, 0.0, 0.0, 0.0, 0.0, 0.0, 0.0, 0.0, 0.0, 0.0, 0.0, 0.0, 0.0, 0.0, 0.0, 0.0, 0.0, 0.0, 0.0, 0.0, 0.0, 0.0, 0.0, 0.0, 0.0, 0.0, 0.0, 0.0, 0.0, 0.0, 0.0, 0.0, 0.0, 0.0, 0.0, 0.0, 0.0, 0.0, 0.0, 0.0, 0.0, 0.0, 0.0, 0.0, 0.0, 0.0, 0.0, 0.0, 0.0, 0.0, 0.0, 0.0, 0.0, 0.0, 0.0, 0.0, 0.0, 0.0, 0.0, 0.0, 0.0, 0.0, 0.0, 0.0, 0.0, 0.0, 0.0, 0.0, 0.0, 0.0, 0.0, 0.0, 0.0, 0.0, 0.0, 0.0, 0.0, 0.0, 0.0, 0.0, 0.0, 0.0, 0.0, 0.0, 0.0, 0.0, 0.0, 0.0, 0.0, 0.0, 0.0, 0.0, 0.0, 0.0, 0.0, 0.0, 0.0, 0.0, 0.0, 0.0, 0.0, 0.0, 0.0, 0.0, 0.0, 0.0, 0.0, 0.0, 0.0, 0.0, 0.0, 0.0, 0.0, 0.0, 0.0, 0.0, 0.0, 0.0, 0.0, 0.0, 0.0, 0.0, 0.0, 0.0, 0.0, 0.0, 0.0, 0.0, 0.0, 0.0, 0.0, 0.0, 0.0, 0.0, 0.0, 0.0, 0.0, 0.0, 0.0, 0.0, 0.0, 0.0, 0.0, 0.0, 0.0, 0.0, 0.0, 0.0, 0.0, 0.0, 0.0, 0.0, 0.0, 0.0, 0.0, 0.0, 0.0, 0.0, 0.0, 0.0, 0.0, -0.05015, 0.1178, -1.71, 0.1178, -1.686, 0.08455, -1.686, 0.08455, -0.05015, 0.08455, -0.05015, 0.1178, -0.05015, 0.215, -1.752, 0.215, -1.737, 0.1695, -1.737, 0.1695, -0.05015, 0.1695, -0.05015, 0.215, -0.05015, 0.1695, -1.737, 0.1695, -1.71, 0.1178, -1.71, 0.1178, -0.05015, 0.1178, -0.05015, 0.1695, -1.147, 0.9155, -1.084, 0.9771, -2.776, 0.9771, -2.776, 0.9771, -2.731, 0.9155, -1.147, 0.9155, -1.111, 0.7719, -1.086, 0.9155, -2.67, 0.9155, -2.67, 0.9155, -2.67, 0.7719, -1.111, 0.7719, -2.776, 0.6865, -1.116, 0.6865, -1.172, 0.7719, -1.172, 0.7719, -2.731, 0.7719, -2.776, 0.6865, -1.116, 0.4886, -1.116, 0.6865, -2.776, 0.6865, -2.776, 0.6865, -2.776, 0.4886, -1.116, 0.4886, -1.095, 0.3487, -1.095, 0.437, -2.777, 0.437, -2.777, 0.437, -2.778, 0.3487, -1.095, 0.3487, -1.111, 0.2218, -1.114, 0.2956, -2.779, 0.2956, -2.779, 0.2956, -2.778, 0.2218, -1.111, 0.2218, -1.113, 0.1684, -1.111, 0.2218, -2.778, 0.2218, -2.778, 0.2218, -2.784, 0.1684, -1.113, 0.1684, -2.777, 0.437, -1.095, 0.437, -1.116, 0.4886, -1.116, 0.4886, -2.776, 0.4886, -2.777, 0.437, -1.114, 0.2956, -1.095, 0.3487, -2.778, 0.3487, -2.778, 0.3487, -2.779, 0.2956, -1.114, 0.2956, 0.0, 0.0, 0.0, 0.0, 0.0, 0.0, 0.0, 0.0, 0.0, 0.0, 0.0, 0.0, 0.0, 0.0, 0.0, 0.0, 0.0, 0.0, 0.0, 0.0, 0.0, 0.0, 0.0, 0.0, 0.0, 0.0, 0.0, 0.0, 0.0, 0.0, 0.0, 0.0, 0.0, 0.0, 0.0, 0.0, 0.0, 0.0, 0.0, 0.0, 0.0, 0.0, 0.0, 0.0, 0.0, 0.0, 0.0, 0.0, 0.0, 0.0, 0.0, 0.0, 0.0, 0.0, 0.0, 0.0, 0.0, 0.0, 0.0, 0.0, 0.0, 0.0, 0.0, 0.0, 0.0, 0.0, 0.0, 0.0, 0.0, 0.0, 0.0, 0.0, 0.0, 0.0, 0.0, 0.0, 0.0, 0.0, 0.0, 0.0, 0.0, 0.0, 0.0, 0.0, 0.0, 0.0, 0.0, 0.0, 0.0, 0.0, 0.0, 0.0, 0.0, 0.0, 0.0, 0.0, 0.0, 0.0, 0.0, 0.0, 0.0, 0.0, 0.0, 0.0, 0.0, 0.0, 0.0, 0.0, 0.0, 0.0, 0.0, 0.0, 0.0, 0.0, 0.0, 0.0, 0.0, 0.0, 0.0, 0.0, 0.0, 0.0, 0.0, 0.0, 0.0, 0.0, 0.0, 0.0, 0.0, 0.0, 0.0, 0.0, 0.0, 0.0, 0.0, 0.0, 0.0, 0.0, 0.0, 0.0, 0.0, 0.0, 0.0, 0.0, 0.0, 0.0, 0.0, 0.0, 0.0, 0.0, 0.0, 0.0, 0.0, 0.0, 0.0, 0.0, 0.0, 0.0, 0.0, 0.0, 0.0, 0.0, 0.0, 0.0, 0.0, 0.0, 0.0, 0.0, 0.0, 0.0, 0.0, 0.0, 0.0, 0.0, 0.0, 0.0, 0.0, 0.0, 0.0, 0.0, 0.0, 0.0, 0.0, 0.0, 0.0, 0.0, 0.0, 0.0, 0.0, 0.0, 0.0, 0.0, 0.0, 0.0, 0.0, 0.0, 0.0, 0.0, 0.0, 0.0, 0.0, 0.0, 0.0, 0.0, 0.0, 0.0, 0.0, 0.0, 0.0, 0.0, 0.0, 0.0, 0.0, 0.0, 0.0, 0.0, 0.0, 0.0, 0.0, 0.0, 0.0, 0.0, 0.0, 0.0, 0.0, 0.0, 0.0, 0.0, 0.0, 0.0, 0.0, 0.0, 0.0, 0.0, 0.0, 0.0, 0.0, 0.0, 0.0, 0.0, 0.0, 0.0, 0.0, 0.0, 0.0, 0.0, 0.0, 0.0, 0.0, 0.0, 0.0, 0.0, 0.0, 0.0, 0.0, 0.0, 0.0, 0.0, 0.0, 0.0, 0.0, 0.0, 0.0, 0.0, 0.0, 0.0, 0.0, 0.0, 0.0, 0.0, 0.0, 0.0, 0.0, 0.0, 0.0, 0.0, 0.0, 0.0, 0.0, 0.0, 0.0, 0.0, 0.0, 0.0, 0.0, 0.0, 0.0, 0.0, 0.0, 0.0, 0.0, 0.0, 0.0, 0.0, 0.0, 0.0, 0.0, 0.0, 0.0, 0.0, 0.0, 0.0, 0.0, 0.0, 0.0, 0.0, 0.0, 0.0, 0.0, 0.0, 0.0, 0.0, 0.0, 0.0, 0.0, 0.0, 0.0, 0.0, 0.0, 0.0, 0.0, 0.0, 0.0, 0.0, 0.0, 0.0, 0.0, 0.0, 0.0, 0.0, 0.0, 0.0, 0.0, 0.0, 0.0, 0.0, 0.0, 0.0, 0.0, 0.0, 0.0, 0.0, 0.0, 0.0, 0.0, 0.0, 0.0, 0.0, 0.0, 0.0, 0.0, 0.0, 0.0, 0.0, 0.0, 0.0, 0.0, 0.0, 0.0, 0.0, 0.0, 0.0, 0.0, 0.0, 0.0, 0.0, 0.0, 0.0, 0.0, 0.0, 0.0, 0.0, 0.0, 0.0, 0.0, 0.0, 0.0, 0.0, 0.0, 0.0, 0.0, 0.0, 0.0, 0.0, 0.0, 0.0, 0.0, 0.0, 0.0, 0.0, 0.0, 0.0, 0.0, 0.0, 0.0, 0.0, 0.0, 0.0, 0.0, 0.0, 0.0, 0.0, 0.0, 0.0, 0.0, 0.0, 0.0, 0.0, 0.0, 0.0, 0.0, 0.0, 0.0, 0.0, 0.0, 0.0, 0.0, 0.0, 0.0, 0.0, 0.0, 0.0, 0.0, 0.0, 0.0, 0.0, 0.0, 0.0, 0.0, 0.0, 0.0, 0.0, 0.0, 0.0, 0.0, 0.0, 0.0, 0.0, 0.0, 0.0, 0.0, 0.0, 0.0, 0.0, 0.0, 0.0, 0.0, 0.0, 0.0, 0.0, 0.0, 0.0, 0.0, 0.0, 0.0, 0.0, 0.0, 0.0, 0.0, 0.0, 0.0, 0.0, 0.0, 0.0, 0.0, 0.0, 0.0, 0.0, 0.0, 0.0, 0.0, 0.0, 0.0, 0.0, 0.0, 0.0, 0.0, 0.0, 0.0, 0.0, -1.686, 0.08455, -0.05015, 0.1178, -0.05015, 0.08455, -1.095, 0.3487, -2.777, 0.437, -1.095, 0.437, -1.147, 0.9155, -2.776, 0.9771, -1.084, 0.9771, -0.05015, 0.1695, -1.71, 0.1178, -1.737, 0.1695, -1.71, 0.1178, -0.05015, 0.1695, -0.05015, 0.1178, -1.114, 0.2956, -2.778, 0.3487, -1.095, 0.3487, -2.776, 0.9771, -1.147, 0.9155, -2.731, 0.9155, -0.05015, 0.215, -1.737, 0.1695, -1.752, 0.215, -1.111, 0.7719, -2.67, 0.9155, -1.086, 0.9155, -2.67, 0.9155, -1.111, 0.7719, -2.67, 0.7719, -2.777, 0.437, -1.095, 0.3487, -2.778, 0.3487, -2.778, 0.3487, -1.114, 0.2956, -2.779, 0.2956, 0.0, 0.0, 0.0, 0.0, 0.0, 0.0, -1.737, 0.1695, -0.05015, 0.215, -0.05015, 0.1695, -2.776, 0.6865, -1.116, 0.4886, -2.776, 0.4886, -1.116, 0.4886, -2.777, 0.437, -2.776, 0.4886, -2.777, 0.437, -1.116, 0.4886, -1.095, 0.437, -1.111, 0.2218, -2.779, 0.2956, -1.114, 0.2956, -0.05015, 0.1178, -1.686, 0.08455, -1.71, 0.1178, -1.116, 0.4886, -2.776, 0.6865, -1.116, 0.6865, -1.172, 0.7719, -2.776, 0.6865, -2.731, 0.7719, -2.776, 0.6865, -1.172, 0.7719, -1.116, 0.6865, 0.2819, 0.707, 0.2423, 0.6719, 1.001, 0.6719, 1.001, 0.6719, 1.0, 0.707, 0.2819, 0.707, 1.001, 0.6719, 0.2819, 0.707, 1.0, 0.707, 0.2819, 0.707, 1.001, 0.6719, 0.2423, 0.6719, 0.0, 0.0, 0.0, 0.0, 0.0, 0.0, 0.0, 0.0, 0.0, 0.0, 0.0, 0.0, 0.0, 0.0, 0.0, 0.0, 0.0, 0.0, 0.0, 0.0, 0.0, 0.0, 0.0, 0.0, 0.0, 0.0, 0.0, 0.0, 0.0, 0.0, 0.0, 0.0, 0.0, 0.0, 0.0, 0.0, -0.05015, 0.08455, -1.686, 0.08455, -1.628, 0.04748, -1.628, 0.04748, -0.05015, 0.04748, -0.05015, 0.08455, -0.05015, 0.08455, -1.628, 0.04748, -1.686, 0.08455, -1.628, 0.04748, -0.05015, 0.08455, -0.05015, 0.04748, 0.0, 0.0, 0.0, 0.0, -1.113, 0.1684, 0.0, 0.0, -1.111, 0.2218, 0.0, 0.0, 0.0, 0.0, 0.0, 0.0, 0.0, 0.0, 0.0, 0.0, 0.0, 0.0, 0.0, 0.0])
_uv = me_cornerextdown1mesh_001.uv_layers.new(name='CornerExtDown0-lib-UV1')
_uv.uv.foreach_set('vector', [0.0, 0.0, 0.0, 0.0, 0.0, 0.0, 0.0, 0.0, 0.0, 0.0, 0.0, 0.0, 0.0, 0.0, 0.0, 0.0, 0.0, 0.0, 0.0, 0.0, 0.0, 0.0, 0.0, 0.0, 0.0, 0.0, 0.0, 0.0, 0.0, 0.0, 0.0, 0.0, 0.0, 0.0, 0.0, 0.0, 0.0, 0.0, 0.0, 0.0, 0.0, 0.0, 0.0, 0.0, 0.0, 0.0, 0.0, 0.0, 0.0, 0.0, 0.0, 0.0, 0.0, 0.0, 0.0, 0.0, 0.0, 0.0, 0.0, 0.0, 0.0, 0.0, 0.0, 0.0, 0.0, 0.0, 0.0, 0.0, 0.0, 0.0, 0.0, 0.0, 0.0, 0.0, 0.0, 0.0, 0.0, 0.0, 0.0, 0.0, 0.0, 0.0, 0.0, 0.0, 0.0, 0.0, 0.0, 0.0, 0.0, 0.0, 0.0, 0.0, 0.0, 0.0, 0.0, 0.0, 0.0, 0.0, 0.0, 0.0, 0.0, 0.0, 0.0, 0.0, 0.0, 0.0, 0.0, 0.0, 0.0, 0.0, 0.0, 0.0, 0.0, 0.0, 0.0, 0.0, 0.0, 0.0, 0.0, 0.0, 0.0, 0.0, 0.0, 0.0, 0.0, 0.0, 0.0, 0.0, 0.0, 0.0, 0.0, 0.0, 0.0, 0.0, 0.0, 0.0, 0.0, 0.0, 0.0, 0.0, 0.0, 0.0, 0.0, 0.0, 0.0, 0.0, 0.0, 0.0, 0.0, 0.0, 0.0, 0.0, 0.0, 0.0, 0.0, 0.0, 0.0, 0.0, 0.0, 0.0, 0.0, 0.0, 0.0, 0.0, 0.0, 0.0, 0.0, 0.0, 0.0, 0.0, 0.0, 0.0, 0.0, 0.0, 0.0, 0.0, 0.0, 0.0, 0.0, 0.0, 0.0, 0.0, 0.0, 0.0, 0.0, 0.0, 0.0, 0.0, 0.0, 0.0, 0.0, 0.0, 0.0, 0.0, 0.0, 0.0, 0.0, 0.0, 0.0, 0.0, 0.0, 0.0, 0.0, 0.0, 0.0, 0.0, 0.0, 0.0, 0.0, 0.0, 0.0, 0.0, 0.0, 0.0, 0.0, 0.0, 0.0, 0.0, 0.0, 0.0, 0.0, 0.0, 0.0, 0.0, 0.0, 0.0, 0.0, 0.0, 0.0, 0.0, 0.0, 0.0, 0.0, 0.0, 0.0, 0.0, 0.0, 0.0, 0.0, 0.0, 0.0, 0.0, 0.0, 0.0, 0.0, 0.0, 0.0, 0.0, 0.0, 0.0, 0.0, 0.0, 0.0, 0.0, 0.0, 0.0, 0.0, 0.0, 0.0, 0.0, 0.0, 0.0, 0.0, 0.0, 0.0, 0.0, 0.0, 0.0, 0.0, 0.0, 0.0, 0.0, 0.0, 0.0, 0.0, 0.0, 0.0, 0.0, 0.0, 0.0, 0.0, 0.0, 0.0, 0.0, 0.0, 0.0, 0.0, 0.0, 0.0, 0.0, 0.0, 0.0, 0.0, 0.0, 0.0, 0.0, 0.0, 0.0, 0.0, 0.0, 0.0, 0.0, 0.0, 0.0, 0.0, 0.0, 0.0, 0.0, 0.0, 0.0, 0.0, 0.0, 0.0, 0.0, 0.0, 0.0, 0.0, 0.0, 0.0, 0.0, 0.0, 0.0, 0.0, 0.0, 0.0, 0.0, 0.0, 0.0, 0.0, 0.0, 0.0, 0.0, 0.0, 0.0, 0.0, 0.0, 0.0, 0.0, 0.0, 0.0, 0.0, 0.0, 0.0, 0.0, 0.0, 0.0, 0.0, 0.0, 0.0, 0.0, 0.0, 0.0, 0.0, 0.0, 0.0, 0.0, 0.0, 0.0, 0.0, 0.0, 0.0, 0.0, 0.0, 0.0, 0.0, 0.0, 0.0, 0.0, 0.0, 0.0, 0.0, 0.0, 0.0, 0.0, 0.0, 0.0, 0.0, 0.0, 0.0, 0.0, 0.0, 0.0, 0.0, 0.0, 0.0, 0.0, 0.0, 0.0, 0.0, 0.0, 0.0, 0.0, 0.0, 0.0, 0.0, 0.0, 0.0, 0.0, 0.0, 0.0, 0.0, 0.0, 0.0, 0.0, 0.0, 0.0, 0.0, 0.0, 0.0, 0.0, 0.0, 0.0, 0.0, 0.0, 0.0, 0.0, 0.0, 0.0, 0.0, 0.0, 0.0, 0.0, 0.0, 0.0, 0.0, 0.0, 0.0, 0.0, 0.0, 0.0, 0.0, 0.0, 0.0, 0.0, 0.0, 0.0, 0.0, 0.0, 0.0, 0.0, 0.0, 0.0, 0.0, 0.0, 0.0, 0.0, 0.0, 0.0, 0.0, 0.0, 0.0, 0.0, 0.0, 0.0, 0.0, 0.0, 0.0, 0.0, 0.0, 0.0, 0.0, 0.0, 0.0, 0.0, 0.0, 0.0, 0.0, 0.0, 0.0, 0.0, 0.0, 0.0, 0.0, 0.0, 0.0, 0.0, 0.0, 0.0, 0.0, 0.0, 0.0, 0.0, 0.0, 0.0, 0.0, 0.0, 0.0, 0.0, 0.0, 0.0, 0.0, 0.0, 0.0, 0.0, 0.0, 0.0, 0.0, 0.0, 0.0, 0.0, 0.0, 0.0, 0.0, 0.0, 0.0, 0.0, 0.0, 0.0, 0.0, 0.0, 0.0, 0.0, 0.0, 0.0, 0.0, 0.0, 0.0, 0.0, 0.0, 0.0, 0.0, 0.0, 0.0, 0.0, 0.0, 0.0, 0.0, 0.0, 0.07243, 0.3971, 0.4998, 0.3971, 0.4934, 0.4034, 0.4934, 0.4034, 0.07243, 0.4034, 0.07243, 0.3971, 0.01324, 0.4809, 0.01324, 0.919, 0.003018, 0.9153, 0.003018, 0.9153, 0.003017, 0.4809, 0.01324, 0.4809, 0.003017, 0.4809, 0.003018, 0.9153, -0.007406, 0.9083, -0.007406, 0.9083, -0.007407, 0.4809, 0.003017, 0.4809, 0.5396, 0.3466, 0.5605, 0.3257, 0.5605, 0.7638, 0.5605, 0.7638, 0.5396, 0.7638, 0.5396, 0.3466, 0.4745, 0.9187, 0.468, 0.878, 0.8852, 0.878, 0.8852, 0.878, 0.8852, 0.9187, 0.4745, 0.9187, 0.04332, 0.4286, 0.4733, 0.4286, 0.454, 0.4478, 0.454, 0.4478, 0.04332, 0.4478, 0.04332, 0.4286, 0.1325, 0.4896, 0.1826, 0.4895, 0.1826, 0.9195, 0.1826, 0.9195, 0.1325, 0.9195, 0.1325, 0.4896, 0.09843, 0.4839, 0.1198, 0.4839, 0.1198, 0.9195, 0.1198, 0.9195, 0.09843, 0.9195, 0.09843, 0.4839, 0.0725, 0.488, 0.0862, 0.4887, 0.0862, 0.9195, 0.0862, 0.9195, 0.0725, 0.9195, 0.0725, 0.488, 0.06138, 0.4879, 0.0725, 0.488, 0.0725, 0.9195, 0.0725, 0.9195, 0.06138, 0.9195, 0.06138, 0.4879, 0.1198, 0.9195, 0.1198, 0.4839, 0.1325, 0.4896, 0.1325, 0.4896, 0.1325, 0.9195, 0.1198, 0.9195, 0.0862, 0.4887, 0.09843, 0.4839, 0.09843, 0.9195, 0.09843, 0.9195, 0.0862, 0.9195, 0.0862, 0.4887, 0.0, 0.0, 0.0, 0.0, 0.0, 0.0, 0.0, 0.0, 0.0, 0.0, 0.0, 0.0, 0.0, 0.0, 0.0, 0.0, 0.0, 0.0, 0.0, 0.0, 0.0, 0.0, 0.0, 0.0, 0.0, 0.0, 0.0, 0.0, 0.0, 0.0, 0.0, 0.0, 0.0, 0.0, 0.0, 0.0, 0.0, 0.0, 0.0, 0.0, 0.0, 0.0, 0.0, 0.0, 0.0, 0.0, 0.0, 0.0, 0.0, 0.0, 0.0, 0.0, 0.0, 0.0, 0.0, 0.0, 0.0, 0.0, 0.0, 0.0, 0.0, 0.0, 0.0, 0.0, 0.0, 0.0, 0.0, 0.0, 0.0, 0.0, 0.0, 0.0, 0.0, 0.0, 0.0, 0.0, 0.0, 0.0, 0.0, 0.0, 0.0, 0.0, 0.0, 0.0, 0.0, 0.0, 0.0, 0.0, 0.0, 0.0, 0.0, 0.0, 0.0, 0.0, 0.0, 0.0, 0.0, 0.0, 0.0, 0.0, 0.0, 0.0, 0.0, 0.0, 0.0, 0.0, 0.0, 0.0, 0.0, 0.0, 0.0, 0.0, 0.0, 0.0, 0.0, 0.0, 0.0, 0.0, 0.0, 0.0, 0.0, 0.0, 0.0, 0.0, 0.0, 0.0, 0.0, 0.0, 0.0, 0.0, 0.0, 0.0, 0.0, 0.0, 0.0, 0.0, 0.0, 0.0, 0.0, 0.0, 0.0, 0.0, 0.0, 0.0, 0.0, 0.0, 0.0, 0.0, 0.0, 0.0, 0.0, 0.0, 0.0, 0.0, 0.0, 0.0, 0.0, 0.0, 0.0, 0.0, 0.0, 0.0, 0.0, 0.0, 0.0, 0.0, 0.0, 0.0, 0.0, 0.0, 0.0, 0.0, 0.0, 0.0, 0.0, 0.0, 0.0, 0.0, 0.0, 0.0, 0.0, 0.0, 0.0, 0.0, 0.0, 0.0, 0.0, 0.0, 0.0, 0.0, 0.0, 0.0, 0.0, 0.0, 0.0, 0.0, 0.0, 0.0, 0.0, 0.0, 0.0, 0.0, 0.0, 0.0, 0.0, 0.0, 0.0, 0.0, 0.0, 0.0, 0.0, 0.0, 0.0, 0.0, 0.0, 0.0, 0.0, 0.0, 0.0, 0.0, 0.0, 0.0, 0.0, 0.0, 0.0, 0.0, 0.0, 0.0, 0.0, 0.0, 0.0, 0.0, 0.0, 0.0, 0.0, 0.0, 0.0, 0.0, 0.0, 0.0, 0.0, 0.0, 0.0, 0.0, 0.0, 0.0, 0.0, 0.0, 0.0, 0.0, 0.0, 0.0, 0.0, 0.0, 0.0, 0.0, 0.0, 0.0, 0.0, 0.0, 0.0, 0.0, 0.0, 0.0, 0.0, 0.0, 0.0, 0.0, 0.0, 0.0, 0.0, 0.0, 0.0, 0.0, 0.0, 0.0, 0.0, 0.0, 0.0, 0.0, 0.0, 0.0, 0.0, 0.0, 0.0, 0.0, 0.0, 0.0, 0.0, 0.0, 0.0, 0.0, 0.0, 0.0, 0.0, 0.0, 0.0, 0.0, 0.0, 0.0, 0.0, 0.0, 0.0, 0.0, 0.0, 0.0, 0.0, 0.0, 0.0, 0.0, 0.0, 0.0, 0.0, 0.0, 0.0, 0.0, 0.0, 0.0, 0.0, 0.0, 0.0, 0.0, 0.0, 0.0, 0.0, 0.0, 0.0, 0.0, 0.0, 0.0, 0.0, 0.0, 0.0, 0.0, 0.0, 0.0, 0.0, 0.0, 0.0, 0.0, 0.0, 0.0, 0.0, 0.0, 0.0, 0.0, 0.0, 0.0, 0.0, 0.0, 0.0, 0.0, 0.0, 0.0, 0.0, 0.0, 0.0, 0.0, 0.0, 0.0, 0.0, 0.0, 0.0, 0.0, 0.0, 0.0, 0.0, 0.0, 0.0, 0.0, 0.0, 0.0, 0.0, 0.0, 0.0, 0.0, 0.0, 0.0, 0.0, 0.0, 0.0, 0.0, 0.0, 0.0, 0.0, 0.0, 0.0, 0.0, 0.0, 0.0, 0.0, 0.0, 0.0, 0.0, 0.0, 0.0, 0.0, 0.0, 0.0, 0.0, 0.0, 0.0, 0.0, 0.0, 0.0, 0.0, 0.0, 0.0, 0.0, 0.0, 0.0, 0.0, 0.0, 0.0, 0.0, 0.0, 0.0, 0.0, 0.0, 0.0, 0.0, 0.0, 0.0, 0.0, 0.0, 0.0, 0.0, 0.0, 0.0, 0.0, 0.0, 0.0, 0.0, 0.0, 0.0, 0.0, 0.0, 0.0, 0.0, 0.0, 0.0, 0.0, 0.0, 0.0, 0.0, 0.0, 0.0, 0.0, 0.0, 0.0, 0.0, 0.0, 0.0, 0.0, 0.0, 0.0, 0.0, 0.0, 0.0, 0.0, 0.0, 0.0, 0.0, 0.0, 0.0, 0.0, 0.0, 0.0, 0.0, 0.0, 0.0, 0.0, 0.0, 0.0, 0.0, 0.0, 0.0, 0.0, 0.0, 0.0, 0.4934, 0.4034, 0.07243, 0.3971, 0.07243, 0.4034, 0.09843, 0.4839, 0.1198, 0.9195, 0.1198, 0.4839, 0.5396, 0.3466, 0.5605, 0.7638, 0.5605, 0.3257, 0.003017, 0.4809, -0.007406, 0.9083, 0.003018, 0.9153, -0.007406, 0.9083, 0.003017, 0.4809, -0.007407, 0.4809, 0.0862, 0.4887, 0.09843, 0.9195, 0.09843, 0.4839, 0.5605, 0.7638, 0.5396, 0.3466, 0.5396, 0.7638, 0.01324, 0.4809, 0.003018, 0.9153, 0.01324, 0.919, 0.4745, 0.9187, 0.8852, 0.878, 0.468, 0.878, 0.8852, 0.878, 0.4745, 0.9187, 0.8852, 0.9187, 0.1198, 0.9195, 0.09843, 0.4839, 0.09843, 0.9195, 0.09843, 0.9195, 0.0862, 0.4887, 0.0862, 0.9195, 0.0, 0.0, 0.0, 0.0, 0.0, 0.0, 0.003018, 0.9153, 0.01324, 0.4809, 0.003017, 0.4809, 0.1826, 0.9195, 0.1325, 0.4896, 0.1325, 0.9195, 0.1325, 0.4896, 0.1198, 0.9195, 0.1325, 0.9195, 0.1198, 0.9195, 0.1325, 0.4896, 0.1198, 0.4839, 0.0725, 0.488, 0.0862, 0.9195, 0.0862, 0.4887, 0.07243, 0.3971, 0.4934, 0.4034, 0.4998, 0.3971, 0.1325, 0.4896, 0.1826, 0.9195, 0.1826, 0.4895, 0.454, 0.4478, 0.04332, 0.4286, 0.04332, 0.4478, 0.04332, 0.4286, 0.454, 0.4478, 0.4733, 0.4286, 0.6546, 0.235, 0.6769, 0.2127, 0.6769, 0.7097, 0.6769, 0.7097, 0.6546, 0.7097, 0.6546, 0.235, 0.6769, 0.7097, 0.6546, 0.235, 0.6546, 0.7097, 0.6546, 0.235, 0.6769, 0.7097, 0.6769, 0.2127, 0.0, 0.0, 0.0, 0.0, 0.0, 0.0, 0.0, 0.0, 0.0, 0.0, 0.0, 0.0, 0.0, 0.0, 0.0, 0.0, 0.0, 0.0, 0.0, 0.0, 0.0, 0.0, 0.0, 0.0, 0.0, 0.0, 0.0, 0.0, 0.0, 0.0, 0.0, 0.0, 0.0, 0.0, 0.0, 0.0, 0.07243, 0.4034, 0.4934, 0.4034, 0.4787, 0.4181, 0.4787, 0.4181, 0.07243, 0.4181, 0.07243, 0.4034, 0.07243, 0.4034, 0.4787, 0.4181, 0.4934, 0.4034, 0.4787, 0.4181, 0.07243, 0.4034, 0.07243, 0.4181, 0.0, 0.0, 0.0, 0.0, 0.06138, 0.4879, 0.0, 0.0, 0.0725, 0.488, 0.0, 0.0, 0.0, 0.0, 0.0, 0.0, 0.0, 0.0, 0.0, 0.0, 0.0, 0.0, 0.0, 0.0])
me_cornerextdown1mesh_001.materials.append(mat_ob)
me_cornerextdown1mesh_001.use_remesh_preserve_volume = False
me_cornerextdown1mesh_001.use_remesh_preserve_attributes = False
me_cornerextdown1mesh_001.use_mirror_vertex_groups = False
me_cornerextdown1mesh_001.update()

# ---- objects
ob_cornerextdown1 = bpy.data.objects.new('CornerExtDown1', me_cornerextdown1mesh_001)
ob_lamp = bpy.data.objects.new('Lamp', light_lamp)
ob_camera = bpy.data.objects.new('Camera', cam_camera)

# ---- transforms, parenting, visibility, modifiers, constraints
ob_cornerextdown1.location = (1.276, -0.8462, 0.6835)
ob_cornerextdown1.rotation_euler = (0.0, -0.0, 0.7854)
ob_cornerextdown1.lineart.crease_threshold = 0.0
ob_lamp.location = (4.076, 1.005, 5.904)
ob_lamp.rotation_euler = (0.6503, 0.05522, 1.866)
ob_lamp.lock_rotations_4d = False
ob_lamp.empty_display_type = 'ARROWS'
ob_lamp.color = (0.0, 0.0, 0.0, 0.0)
ob_lamp.lineart.crease_threshold = 0.0
ob_camera.location = (11.65, -6.508, 5.344)
ob_camera.rotation_euler = (1.109, 0.01082, 0.8149)
ob_camera.lock_rotations_4d = False
ob_camera.empty_display_type = 'ARROWS'
ob_camera.color = (0.0, 0.0, 0.0, 0.0)
ob_camera.display_type = 'WIRE'
ob_camera.lineart.crease_threshold = 0.0

# ---- collection membership
col_collection_1.objects.link(ob_cornerextdown1)
col_collection_1.objects.link(ob_lamp)
col_collection_1.objects.link(ob_camera)

# ---- scene / render settings (as saved in the file)
scene.camera = ob_camera
scene.frame_start = 1; scene.frame_end = 250; scene.frame_set(3)
scene.render.engine = 'BLENDER_EEVEE_NEXT'
scene.render.resolution_percentage = 50
scene.render.dither_intensity = 0.0
scene.cycles.use_denoising = False
scene.cycles.samples = 10
scene.cycles.sampling_pattern = 'TABULATED_SOBOL'
scene.cycles.light_sampling_threshold = 0.0
scene.cycles.use_adaptive_sampling = False
scene.cycles.use_light_tree = False
scene.cycles.blur_glossy = 0.0
scene.cycles.volume_bounces = 1
scene.cycles.pixel_filter_type = 'GAUSSIAN'
scene.cycles.sample_clamp_indirect = 0.0
scene.view_settings.view_transform = 'Standard'
bpy.context.view_layer.update()
